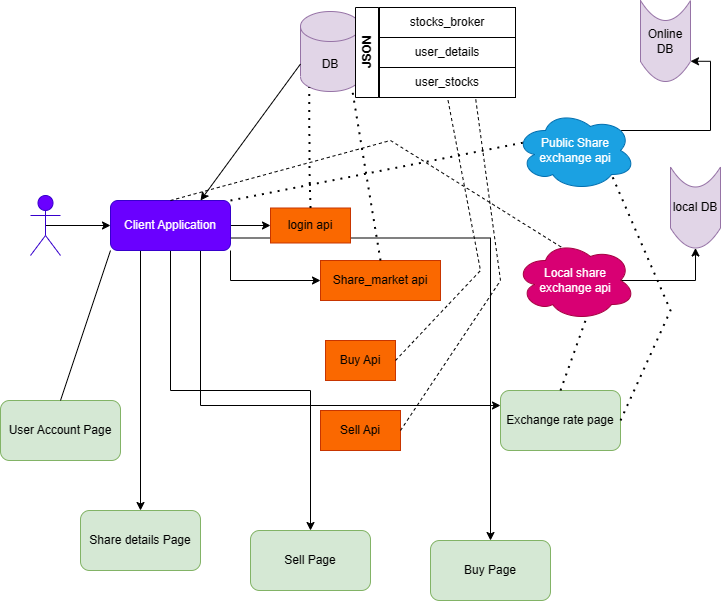

The diagram above was exported from draw.io. Its source (the exported page's mxGraphModel, read from the mxfile embedded in the PNG):
<mxGraphModel dx="1004" dy="581" grid="1" gridSize="10" guides="1" tooltips="1" connect="1" arrows="1" fold="1" page="1" pageScale="1" pageWidth="827" pageHeight="1169" math="0" shadow="0">
  <root>
    <mxCell id="0" />
    <mxCell id="1" parent="0" />
    <mxCell id="Vzd1YMeS1WhIfb619CmG-1" value="DB" style="shape=cylinder3;whiteSpace=wrap;html=1;boundedLbl=1;backgroundOutline=1;size=15;fillColor=#e1d5e7;strokeColor=#9673a6;" vertex="1" parent="1">
      <mxGeometry x="310" y="81" width="60" height="80" as="geometry" />
    </mxCell>
    <mxCell id="Vzd1YMeS1WhIfb619CmG-2" value="JSON" style="swimlane;horizontal=0;whiteSpace=wrap;html=1;" vertex="1" parent="1">
      <mxGeometry x="365" y="77" width="160" height="90" as="geometry" />
    </mxCell>
    <mxCell id="Vzd1YMeS1WhIfb619CmG-3" value="stocks_broker" style="whiteSpace=wrap;html=1;" vertex="1" parent="Vzd1YMeS1WhIfb619CmG-2">
      <mxGeometry x="24" width="136" height="30" as="geometry" />
    </mxCell>
    <mxCell id="Vzd1YMeS1WhIfb619CmG-4" value="user_details" style="whiteSpace=wrap;html=1;" vertex="1" parent="Vzd1YMeS1WhIfb619CmG-2">
      <mxGeometry x="24" y="30" width="136" height="30" as="geometry" />
    </mxCell>
    <mxCell id="Vzd1YMeS1WhIfb619CmG-5" value="user_stocks" style="whiteSpace=wrap;html=1;" vertex="1" parent="Vzd1YMeS1WhIfb619CmG-2">
      <mxGeometry x="24" y="60" width="136" height="30" as="geometry" />
    </mxCell>
    <mxCell id="Vzd1YMeS1WhIfb619CmG-33" style="edgeStyle=orthogonalEdgeStyle;rounded=0;orthogonalLoop=1;jettySize=auto;html=1;exitX=0.88;exitY=0.25;exitDx=0;exitDy=0;exitPerimeter=0;entryX=0.25;entryY=1;entryDx=0;entryDy=0;" edge="1" parent="1" source="Vzd1YMeS1WhIfb619CmG-6" target="Vzd1YMeS1WhIfb619CmG-32">
      <mxGeometry relative="1" as="geometry" />
    </mxCell>
    <mxCell id="Vzd1YMeS1WhIfb619CmG-6" value="Public Share exchange api" style="ellipse;shape=cloud;whiteSpace=wrap;html=1;fillColor=#1ba1e2;fontColor=#ffffff;strokeColor=#006EAF;" vertex="1" parent="1">
      <mxGeometry x="525" y="180" width="120" height="80" as="geometry" />
    </mxCell>
    <mxCell id="Vzd1YMeS1WhIfb619CmG-35" style="edgeStyle=orthogonalEdgeStyle;rounded=0;orthogonalLoop=1;jettySize=auto;html=1;exitX=0.875;exitY=0.5;exitDx=0;exitDy=0;exitPerimeter=0;entryX=0;entryY=0.5;entryDx=0;entryDy=0;" edge="1" parent="1" source="Vzd1YMeS1WhIfb619CmG-7" target="Vzd1YMeS1WhIfb619CmG-34">
      <mxGeometry relative="1" as="geometry" />
    </mxCell>
    <mxCell id="Vzd1YMeS1WhIfb619CmG-7" value="Local share &lt;br&gt;exchange api" style="ellipse;shape=cloud;whiteSpace=wrap;html=1;fillColor=#d80073;fontColor=#ffffff;strokeColor=#A50040;" vertex="1" parent="1">
      <mxGeometry x="525" y="310" width="120" height="80" as="geometry" />
    </mxCell>
    <mxCell id="Vzd1YMeS1WhIfb619CmG-19" style="edgeStyle=orthogonalEdgeStyle;rounded=0;orthogonalLoop=1;jettySize=auto;html=1;exitX=1;exitY=0.5;exitDx=0;exitDy=0;entryX=0;entryY=0.5;entryDx=0;entryDy=0;" edge="1" parent="1" source="Vzd1YMeS1WhIfb619CmG-8" target="Vzd1YMeS1WhIfb619CmG-15">
      <mxGeometry relative="1" as="geometry" />
    </mxCell>
    <mxCell id="Vzd1YMeS1WhIfb619CmG-26" style="edgeStyle=orthogonalEdgeStyle;rounded=0;orthogonalLoop=1;jettySize=auto;html=1;exitX=1;exitY=1;exitDx=0;exitDy=0;entryX=0;entryY=0.5;entryDx=0;entryDy=0;" edge="1" parent="1" source="Vzd1YMeS1WhIfb619CmG-8" target="Vzd1YMeS1WhIfb619CmG-24">
      <mxGeometry relative="1" as="geometry" />
    </mxCell>
    <mxCell id="Vzd1YMeS1WhIfb619CmG-39" style="edgeStyle=orthogonalEdgeStyle;rounded=0;orthogonalLoop=1;jettySize=auto;html=1;exitX=0.75;exitY=1;exitDx=0;exitDy=0;entryX=0;entryY=0.25;entryDx=0;entryDy=0;" edge="1" parent="1" source="Vzd1YMeS1WhIfb619CmG-8" target="Vzd1YMeS1WhIfb619CmG-38">
      <mxGeometry relative="1" as="geometry" />
    </mxCell>
    <mxCell id="Vzd1YMeS1WhIfb619CmG-40" style="edgeStyle=orthogonalEdgeStyle;rounded=0;orthogonalLoop=1;jettySize=auto;html=1;exitX=0.25;exitY=1;exitDx=0;exitDy=0;" edge="1" parent="1" source="Vzd1YMeS1WhIfb619CmG-8" target="Vzd1YMeS1WhIfb619CmG-23">
      <mxGeometry relative="1" as="geometry" />
    </mxCell>
    <mxCell id="Vzd1YMeS1WhIfb619CmG-41" style="edgeStyle=orthogonalEdgeStyle;rounded=0;orthogonalLoop=1;jettySize=auto;html=1;exitX=0.5;exitY=1;exitDx=0;exitDy=0;entryX=0.5;entryY=0;entryDx=0;entryDy=0;" edge="1" parent="1" source="Vzd1YMeS1WhIfb619CmG-8" target="Vzd1YMeS1WhIfb619CmG-37">
      <mxGeometry relative="1" as="geometry" />
    </mxCell>
    <mxCell id="Vzd1YMeS1WhIfb619CmG-42" style="edgeStyle=orthogonalEdgeStyle;rounded=0;orthogonalLoop=1;jettySize=auto;html=1;exitX=1;exitY=0.75;exitDx=0;exitDy=0;entryX=0.5;entryY=0;entryDx=0;entryDy=0;" edge="1" parent="1" source="Vzd1YMeS1WhIfb619CmG-8" target="Vzd1YMeS1WhIfb619CmG-36">
      <mxGeometry relative="1" as="geometry" />
    </mxCell>
    <mxCell id="Vzd1YMeS1WhIfb619CmG-8" value="Client Application" style="rounded=1;whiteSpace=wrap;html=1;fillColor=#6a00ff;fontColor=#ffffff;strokeColor=#3700CC;" vertex="1" parent="1">
      <mxGeometry x="120" y="270" width="120" height="50" as="geometry" />
    </mxCell>
    <mxCell id="Vzd1YMeS1WhIfb619CmG-14" style="edgeStyle=orthogonalEdgeStyle;rounded=0;orthogonalLoop=1;jettySize=auto;html=1;exitX=0.5;exitY=0.5;exitDx=0;exitDy=0;exitPerimeter=0;" edge="1" parent="1" source="Vzd1YMeS1WhIfb619CmG-9" target="Vzd1YMeS1WhIfb619CmG-8">
      <mxGeometry relative="1" as="geometry" />
    </mxCell>
    <mxCell id="Vzd1YMeS1WhIfb619CmG-9" value="Client" style="shape=umlActor;verticalLabelPosition=bottom;verticalAlign=top;html=1;outlineConnect=0;fillColor=#6a00ff;fontColor=#ffffff;strokeColor=#3700CC;" vertex="1" parent="1">
      <mxGeometry x="40" y="265" width="30" height="60" as="geometry" />
    </mxCell>
    <mxCell id="Vzd1YMeS1WhIfb619CmG-15" value="login api" style="rounded=0;whiteSpace=wrap;html=1;fillColor=#fa6800;fontColor=#000000;strokeColor=#C73500;" vertex="1" parent="1">
      <mxGeometry x="280" y="277.5" width="80" height="35" as="geometry" />
    </mxCell>
    <mxCell id="Vzd1YMeS1WhIfb619CmG-16" value="" style="endArrow=none;dashed=1;html=1;dashPattern=1 3;strokeWidth=2;rounded=0;exitX=0.5;exitY=0;exitDx=0;exitDy=0;entryX=0.145;entryY=1;entryDx=0;entryDy=-4.35;entryPerimeter=0;" edge="1" parent="1" source="Vzd1YMeS1WhIfb619CmG-15" target="Vzd1YMeS1WhIfb619CmG-1">
      <mxGeometry width="50" height="50" relative="1" as="geometry">
        <mxPoint x="200" y="220" as="sourcePoint" />
        <mxPoint x="380" y="200" as="targetPoint" />
        <Array as="points">
          <mxPoint x="319" y="240" />
        </Array>
      </mxGeometry>
    </mxCell>
    <mxCell id="Vzd1YMeS1WhIfb619CmG-20" value="" style="endArrow=classic;html=1;rounded=0;exitX=0;exitY=0;exitDx=0;exitDy=52.5;exitPerimeter=0;entryX=0.75;entryY=0;entryDx=0;entryDy=0;" edge="1" parent="1" source="Vzd1YMeS1WhIfb619CmG-1" target="Vzd1YMeS1WhIfb619CmG-8">
      <mxGeometry width="50" height="50" relative="1" as="geometry">
        <mxPoint x="200" y="220" as="sourcePoint" />
        <mxPoint x="250" y="170" as="targetPoint" />
      </mxGeometry>
    </mxCell>
    <mxCell id="Vzd1YMeS1WhIfb619CmG-21" value="User Account Page" style="rounded=1;whiteSpace=wrap;html=1;fillColor=#d5e8d4;strokeColor=#82b366;" vertex="1" parent="1">
      <mxGeometry x="10" y="470" width="120" height="60" as="geometry" />
    </mxCell>
    <mxCell id="Vzd1YMeS1WhIfb619CmG-23" value="Share details Page" style="rounded=1;whiteSpace=wrap;html=1;fillColor=#d5e8d4;strokeColor=#82b366;" vertex="1" parent="1">
      <mxGeometry x="90" y="580" width="120" height="60" as="geometry" />
    </mxCell>
    <mxCell id="Vzd1YMeS1WhIfb619CmG-24" value="Share_market api" style="rounded=0;whiteSpace=wrap;html=1;fillColor=#fa6800;fontColor=#000000;strokeColor=#C73500;" vertex="1" parent="1">
      <mxGeometry x="330" y="330" width="120" height="40" as="geometry" />
    </mxCell>
    <mxCell id="Vzd1YMeS1WhIfb619CmG-25" value="" style="endArrow=none;dashed=1;html=1;dashPattern=1 3;strokeWidth=2;rounded=0;exitX=0.5;exitY=0;exitDx=0;exitDy=0;entryX=0.855;entryY=1;entryDx=0;entryDy=-4.35;entryPerimeter=0;" edge="1" parent="1" source="Vzd1YMeS1WhIfb619CmG-24" target="Vzd1YMeS1WhIfb619CmG-1">
      <mxGeometry width="50" height="50" relative="1" as="geometry">
        <mxPoint x="200" y="400" as="sourcePoint" />
        <mxPoint x="250" y="350" as="targetPoint" />
      </mxGeometry>
    </mxCell>
    <mxCell id="Vzd1YMeS1WhIfb619CmG-28" value="" style="endArrow=none;html=1;rounded=0;exitX=0.5;exitY=0;exitDx=0;exitDy=0;entryX=0;entryY=1;entryDx=0;entryDy=0;" edge="1" parent="1" source="Vzd1YMeS1WhIfb619CmG-21" target="Vzd1YMeS1WhIfb619CmG-8">
      <mxGeometry width="50" height="50" relative="1" as="geometry">
        <mxPoint x="200" y="400" as="sourcePoint" />
        <mxPoint x="170" y="340" as="targetPoint" />
        <Array as="points" />
      </mxGeometry>
    </mxCell>
    <mxCell id="Vzd1YMeS1WhIfb619CmG-30" value="" style="endArrow=none;dashed=1;html=1;dashPattern=1 3;strokeWidth=2;rounded=0;entryX=0.07;entryY=0.4;entryDx=0;entryDy=0;entryPerimeter=0;exitX=1;exitY=0;exitDx=0;exitDy=0;" edge="1" parent="1" source="Vzd1YMeS1WhIfb619CmG-8" target="Vzd1YMeS1WhIfb619CmG-6">
      <mxGeometry width="50" height="50" relative="1" as="geometry">
        <mxPoint x="200" y="400" as="sourcePoint" />
        <mxPoint x="250" y="350" as="targetPoint" />
      </mxGeometry>
    </mxCell>
    <mxCell id="Vzd1YMeS1WhIfb619CmG-31" value="" style="endArrow=none;dashed=1;html=1;rounded=0;entryX=0.4;entryY=0.1;entryDx=0;entryDy=0;entryPerimeter=0;exitX=0.5;exitY=0;exitDx=0;exitDy=0;" edge="1" parent="1" source="Vzd1YMeS1WhIfb619CmG-8" target="Vzd1YMeS1WhIfb619CmG-7">
      <mxGeometry width="50" height="50" relative="1" as="geometry">
        <mxPoint x="200" y="140" as="sourcePoint" />
        <mxPoint x="250" y="350" as="targetPoint" />
        <Array as="points">
          <mxPoint x="400" y="210" />
        </Array>
      </mxGeometry>
    </mxCell>
    <mxCell id="Vzd1YMeS1WhIfb619CmG-32" value="Online DB" style="shape=dataStorage;whiteSpace=wrap;html=1;fixedSize=1;direction=north;fillColor=#e1d5e7;strokeColor=#9673a6;" vertex="1" parent="1">
      <mxGeometry x="650" y="70" width="50" height="81" as="geometry" />
    </mxCell>
    <mxCell id="Vzd1YMeS1WhIfb619CmG-34" value="local DB" style="shape=dataStorage;whiteSpace=wrap;html=1;fixedSize=1;direction=north;fillColor=#e1d5e7;strokeColor=#9673a6;" vertex="1" parent="1">
      <mxGeometry x="680" y="236.5" width="50" height="81" as="geometry" />
    </mxCell>
    <mxCell id="Vzd1YMeS1WhIfb619CmG-36" value="Buy Page" style="rounded=1;whiteSpace=wrap;html=1;fillColor=#d5e8d4;strokeColor=#82b366;" vertex="1" parent="1">
      <mxGeometry x="440" y="610" width="120" height="60" as="geometry" />
    </mxCell>
    <mxCell id="Vzd1YMeS1WhIfb619CmG-37" value="Sell Page" style="rounded=1;whiteSpace=wrap;html=1;fillColor=#d5e8d4;strokeColor=#82b366;" vertex="1" parent="1">
      <mxGeometry x="260" y="600" width="120" height="60" as="geometry" />
    </mxCell>
    <mxCell id="Vzd1YMeS1WhIfb619CmG-38" value="Exchange rate page" style="rounded=1;whiteSpace=wrap;html=1;fillColor=#d5e8d4;strokeColor=#82b366;" vertex="1" parent="1">
      <mxGeometry x="510" y="460" width="120" height="60" as="geometry" />
    </mxCell>
    <mxCell id="Vzd1YMeS1WhIfb619CmG-44" value="" style="endArrow=none;dashed=1;html=1;dashPattern=1 3;strokeWidth=2;rounded=0;exitX=0.5;exitY=0;exitDx=0;exitDy=0;" edge="1" parent="1" source="Vzd1YMeS1WhIfb619CmG-38">
      <mxGeometry width="50" height="50" relative="1" as="geometry">
        <mxPoint x="545" y="440" as="sourcePoint" />
        <mxPoint x="595" y="390" as="targetPoint" />
      </mxGeometry>
    </mxCell>
    <mxCell id="Vzd1YMeS1WhIfb619CmG-45" value="" style="endArrow=none;dashed=1;html=1;dashPattern=1 3;strokeWidth=2;rounded=0;entryX=0.8;entryY=0.8;entryDx=0;entryDy=0;entryPerimeter=0;exitX=1;exitY=0.5;exitDx=0;exitDy=0;" edge="1" parent="1" source="Vzd1YMeS1WhIfb619CmG-38" target="Vzd1YMeS1WhIfb619CmG-6">
      <mxGeometry width="50" height="50" relative="1" as="geometry">
        <mxPoint x="420" y="470" as="sourcePoint" />
        <mxPoint x="470" y="420" as="targetPoint" />
        <Array as="points">
          <mxPoint x="680" y="380" />
        </Array>
      </mxGeometry>
    </mxCell>
    <mxCell id="Vzd1YMeS1WhIfb619CmG-46" value="Buy Api" style="rounded=0;whiteSpace=wrap;html=1;fillColor=#fa6800;fontColor=#000000;strokeColor=#C73500;" vertex="1" parent="1">
      <mxGeometry x="335" y="410" width="70" height="40" as="geometry" />
    </mxCell>
    <mxCell id="Vzd1YMeS1WhIfb619CmG-47" value="Sell Api" style="rounded=0;whiteSpace=wrap;html=1;fillColor=#fa6800;fontColor=#000000;strokeColor=#C73500;" vertex="1" parent="1">
      <mxGeometry x="330" y="480" width="80" height="40" as="geometry" />
    </mxCell>
    <mxCell id="Vzd1YMeS1WhIfb619CmG-48" value="" style="endArrow=none;dashed=1;html=1;rounded=0;exitX=1;exitY=0.5;exitDx=0;exitDy=0;entryX=0.75;entryY=1;entryDx=0;entryDy=0;" edge="1" parent="1" source="Vzd1YMeS1WhIfb619CmG-47" target="Vzd1YMeS1WhIfb619CmG-2">
      <mxGeometry width="50" height="50" relative="1" as="geometry">
        <mxPoint x="150" y="450" as="sourcePoint" />
        <mxPoint x="200" y="400" as="targetPoint" />
        <Array as="points">
          <mxPoint x="510" y="350" />
        </Array>
      </mxGeometry>
    </mxCell>
    <mxCell id="Vzd1YMeS1WhIfb619CmG-49" value="" style="endArrow=none;dashed=1;html=1;rounded=0;exitX=1;exitY=0.5;exitDx=0;exitDy=0;entryX=0.5;entryY=1;entryDx=0;entryDy=0;" edge="1" parent="1" source="Vzd1YMeS1WhIfb619CmG-46" target="Vzd1YMeS1WhIfb619CmG-5">
      <mxGeometry width="50" height="50" relative="1" as="geometry">
        <mxPoint x="410" y="430" as="sourcePoint" />
        <mxPoint x="460" y="380" as="targetPoint" />
        <Array as="points">
          <mxPoint x="490" y="340" />
        </Array>
      </mxGeometry>
    </mxCell>
  </root>
</mxGraphModel>